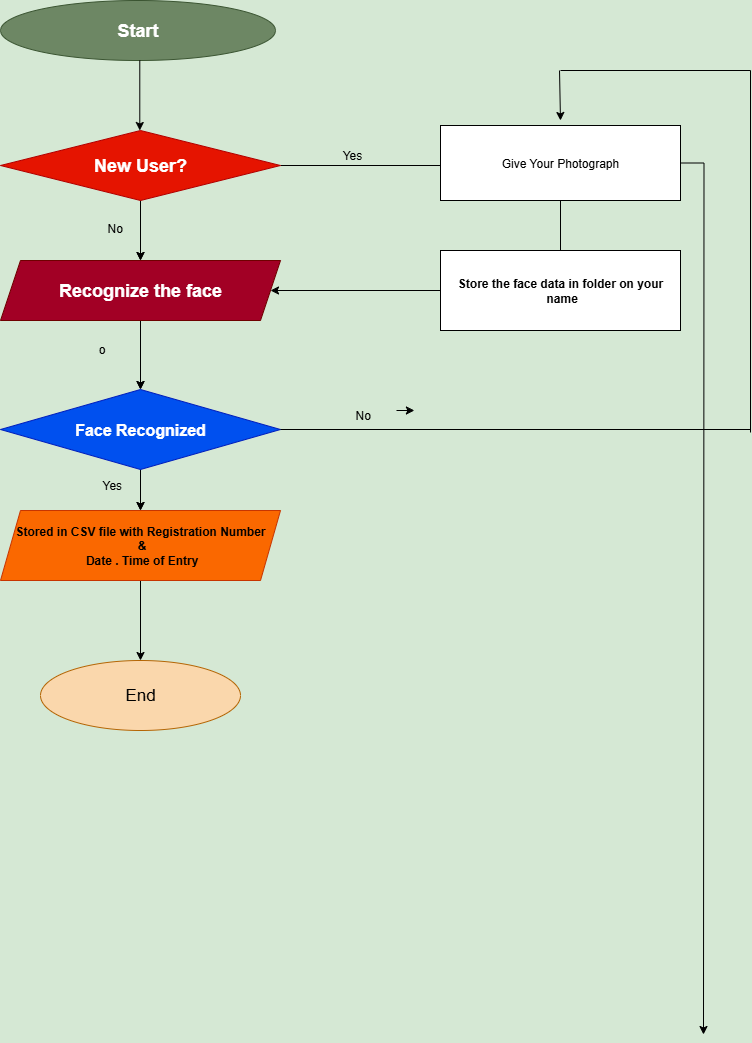

The diagram above was exported from draw.io. Its source (the exported page's mxGraphModel, read from the mxfile embedded in the PNG):
<mxGraphModel dx="1042" dy="570" grid="0" gridSize="10" guides="1" tooltips="1" connect="1" arrows="1" fold="1" page="0" pageScale="1" pageWidth="850" pageHeight="1100" background="light-dark(#D5E8D4,#FFFFFF)" math="0" shadow="0">
  <root>
    <mxCell id="0" />
    <mxCell id="1" parent="0" />
    <mxCell id="DhW6BtfFN6amhTAh7oDH-1" value="&lt;h2&gt;Start&lt;/h2&gt;" style="ellipse;whiteSpace=wrap;html=1;fillColor=light-dark(#6D8764,#B9E0A5);fontColor=#ffffff;strokeColor=#3A5431;" parent="1" vertex="1">
      <mxGeometry x="80" y="30" width="275" height="60" as="geometry" />
    </mxCell>
    <mxCell id="DhW6BtfFN6amhTAh7oDH-9" value="" style="edgeStyle=orthogonalEdgeStyle;rounded=0;orthogonalLoop=1;jettySize=auto;html=1;" parent="1" source="DhW6BtfFN6amhTAh7oDH-2" target="DhW6BtfFN6amhTAh7oDH-4" edge="1">
      <mxGeometry relative="1" as="geometry" />
    </mxCell>
    <mxCell id="DhW6BtfFN6amhTAh7oDH-21" value="" style="edgeStyle=orthogonalEdgeStyle;rounded=0;orthogonalLoop=1;jettySize=auto;html=1;strokeColor=light-dark(#000000,#000000);" parent="1" source="DhW6BtfFN6amhTAh7oDH-2" edge="1">
      <mxGeometry relative="1" as="geometry">
        <mxPoint x="540" y="185" as="targetPoint" />
        <Array as="points">
          <mxPoint x="540" y="195" />
        </Array>
      </mxGeometry>
    </mxCell>
    <mxCell id="DhW6BtfFN6amhTAh7oDH-36" value="" style="edgeStyle=orthogonalEdgeStyle;rounded=0;orthogonalLoop=1;jettySize=auto;html=1;strokeColor=light-dark(#000000,#000000);" parent="1" source="DhW6BtfFN6amhTAh7oDH-2" target="DhW6BtfFN6amhTAh7oDH-4" edge="1">
      <mxGeometry relative="1" as="geometry">
        <Array as="points">
          <mxPoint x="206" y="295" />
          <mxPoint x="206" y="295" />
        </Array>
      </mxGeometry>
    </mxCell>
    <mxCell id="DhW6BtfFN6amhTAh7oDH-2" value="&lt;h2&gt;New User?&lt;/h2&gt;" style="rhombus;whiteSpace=wrap;html=1;fillColor=light-dark(#e51400, #e6002e);fontColor=#ffffff;strokeColor=#B20000;fontSize=12;" parent="1" vertex="1">
      <mxGeometry x="80" y="160" width="280" height="70" as="geometry" />
    </mxCell>
    <mxCell id="DhW6BtfFN6amhTAh7oDH-10" value="" style="edgeStyle=orthogonalEdgeStyle;rounded=0;orthogonalLoop=1;jettySize=auto;html=1;" parent="1" source="DhW6BtfFN6amhTAh7oDH-4" target="DhW6BtfFN6amhTAh7oDH-5" edge="1">
      <mxGeometry relative="1" as="geometry" />
    </mxCell>
    <mxCell id="DhW6BtfFN6amhTAh7oDH-34" value="" style="edgeStyle=orthogonalEdgeStyle;rounded=0;orthogonalLoop=1;jettySize=auto;html=1;strokeColor=light-dark(#000000,#000000);" parent="1" source="DhW6BtfFN6amhTAh7oDH-4" target="DhW6BtfFN6amhTAh7oDH-5" edge="1">
      <mxGeometry relative="1" as="geometry" />
    </mxCell>
    <mxCell id="DhW6BtfFN6amhTAh7oDH-4" value="Recognize the face" style="shape=parallelogram;perimeter=parallelogramPerimeter;whiteSpace=wrap;fixedSize=1;fillColor=light-dark(#A20025,#FF0080);fontColor=#ffffff;strokeColor=#6F0000;fontStyle=1;fontFamily=Helvetica;fontSize=18;" parent="1" vertex="1">
      <mxGeometry x="80" y="290" width="280" height="60" as="geometry" />
    </mxCell>
    <mxCell id="DhW6BtfFN6amhTAh7oDH-11" value="" style="edgeStyle=orthogonalEdgeStyle;rounded=0;orthogonalLoop=1;jettySize=auto;html=1;" parent="1" source="DhW6BtfFN6amhTAh7oDH-5" target="DhW6BtfFN6amhTAh7oDH-6" edge="1">
      <mxGeometry relative="1" as="geometry" />
    </mxCell>
    <mxCell id="DhW6BtfFN6amhTAh7oDH-35" value="" style="edgeStyle=orthogonalEdgeStyle;rounded=0;orthogonalLoop=1;jettySize=auto;html=1;strokeColor=light-dark(#000000,#000000);" parent="1" source="DhW6BtfFN6amhTAh7oDH-5" target="DhW6BtfFN6amhTAh7oDH-6" edge="1">
      <mxGeometry relative="1" as="geometry" />
    </mxCell>
    <mxCell id="DhW6BtfFN6amhTAh7oDH-5" value="Face Recognized" style="rhombus;whiteSpace=wrap;html=1;fillColor=#0050ef;fontColor=#ffffff;strokeColor=#001DBC;fontSize=16;fontStyle=1" parent="1" vertex="1">
      <mxGeometry x="80" y="419" width="280" height="80" as="geometry" />
    </mxCell>
    <mxCell id="DhW6BtfFN6amhTAh7oDH-12" value="" style="edgeStyle=orthogonalEdgeStyle;rounded=0;orthogonalLoop=1;jettySize=auto;html=1;strokeColor=light-dark(#000000,#000000);" parent="1" source="DhW6BtfFN6amhTAh7oDH-6" target="DhW6BtfFN6amhTAh7oDH-7" edge="1">
      <mxGeometry relative="1" as="geometry" />
    </mxCell>
    <mxCell id="DhW6BtfFN6amhTAh7oDH-6" value="&lt;font style=&quot;color: light-dark(rgb(0, 0, 0), rgb(0, 0, 0));&quot;&gt;Stored in CSV file with Registration Numbe&lt;span style=&quot;background-color: transparent;&quot;&gt;r&lt;/span&gt;&lt;/font&gt;&lt;div&gt;&lt;span style=&quot;background-color: transparent;&quot;&gt;&lt;font style=&quot;color: light-dark(rgb(0, 0, 0), rgb(0, 0, 0));&quot;&gt;&amp;nbsp;&amp;amp;&lt;/font&gt;&lt;/span&gt;&lt;div&gt;&lt;div&gt;&lt;font style=&quot;color: light-dark(rgb(0, 0, 0), rgb(0, 0, 0));&quot;&gt;&amp;nbsp;Date . Time of Entry&lt;/font&gt;&lt;/div&gt;&lt;/div&gt;&lt;/div&gt;" style="shape=parallelogram;perimeter=parallelogramPerimeter;whiteSpace=wrap;html=1;fixedSize=1;fillColor=#fa6800;fontColor=#000000;strokeColor=#C73500;fontStyle=1" parent="1" vertex="1">
      <mxGeometry x="80" y="540" width="280" height="70" as="geometry" />
    </mxCell>
    <mxCell id="DhW6BtfFN6amhTAh7oDH-7" value="&lt;font style=&quot;font-size: 17px;&quot;&gt;End&lt;/font&gt;" style="ellipse;whiteSpace=wrap;html=1;fillColor=light-dark(#FAD7AC,#FFCE9F);strokeColor=#b46504;fontColor=light-dark(#000000,#000000);fontStyle=0;fontSize=14;" parent="1" vertex="1">
      <mxGeometry x="120" y="690" width="200" height="70" as="geometry" />
    </mxCell>
    <mxCell id="DhW6BtfFN6amhTAh7oDH-52" value="" style="edgeStyle=orthogonalEdgeStyle;rounded=0;orthogonalLoop=1;jettySize=auto;html=1;" parent="1" source="DhW6BtfFN6amhTAh7oDH-13" edge="1">
      <mxGeometry relative="1" as="geometry">
        <mxPoint x="783.0000000000005" y="1064" as="targetPoint" />
      </mxGeometry>
    </mxCell>
    <mxCell id="DhW6BtfFN6amhTAh7oDH-13" value="&lt;font style=&quot;color: light-dark(rgb(0, 0, 0), rgb(0, 0, 0));&quot;&gt;Give Your Photograph&lt;/font&gt;" style="rounded=0;whiteSpace=wrap;html=1;fillColor=light-dark(#FFFFFF,#FFE599);" parent="1" vertex="1">
      <mxGeometry x="520" y="155" width="240" height="75" as="geometry" />
    </mxCell>
    <mxCell id="DhW6BtfFN6amhTAh7oDH-14" value="&lt;b&gt;&lt;font style=&quot;color: light-dark(rgb(0, 0, 0), rgb(0, 0, 0));&quot;&gt;Store the face data in folder on your&lt;/font&gt;&lt;/b&gt;&lt;div&gt;&lt;b&gt;&lt;font style=&quot;color: light-dark(rgb(0, 0, 0), rgb(0, 0, 0));&quot;&gt;&amp;nbsp;name&lt;/font&gt;&lt;/b&gt;&lt;/div&gt;" style="rounded=0;whiteSpace=wrap;html=1;fillColor=light-dark(#FFFFFF,#CDA2BE);" parent="1" vertex="1">
      <mxGeometry x="520" y="280" width="240" height="80" as="geometry" />
    </mxCell>
    <mxCell id="DhW6BtfFN6amhTAh7oDH-16" value="" style="endArrow=classic;html=1;rounded=0;strokeColor=light-dark(#000000,#000000);" parent="1" edge="1">
      <mxGeometry width="50" height="50" relative="1" as="geometry">
        <mxPoint x="639" y="100" as="sourcePoint" />
        <mxPoint x="640" y="150" as="targetPoint" />
      </mxGeometry>
    </mxCell>
    <mxCell id="DhW6BtfFN6amhTAh7oDH-19" value="" style="edgeStyle=orthogonalEdgeStyle;rounded=0;orthogonalLoop=1;jettySize=auto;html=1;strokeColor=light-dark(#000000,#000000);" parent="1" edge="1">
      <mxGeometry relative="1" as="geometry">
        <mxPoint x="219.29" y="90" as="sourcePoint" />
        <mxPoint x="219.29" y="160" as="targetPoint" />
      </mxGeometry>
    </mxCell>
    <mxCell id="DhW6BtfFN6amhTAh7oDH-24" value="" style="endArrow=classic;html=1;rounded=0;entryX=1;entryY=0.5;entryDx=0;entryDy=0;strokeColor=light-dark(#000000,#000000);" parent="1" target="DhW6BtfFN6amhTAh7oDH-4" edge="1">
      <mxGeometry width="50" height="50" relative="1" as="geometry">
        <mxPoint x="500" y="320" as="sourcePoint" />
        <mxPoint x="475" y="310" as="targetPoint" />
        <Array as="points">
          <mxPoint x="520" y="320" />
        </Array>
      </mxGeometry>
    </mxCell>
    <mxCell id="DhW6BtfFN6amhTAh7oDH-28" value="" style="endArrow=none;html=1;rounded=0;exitX=1;exitY=0.5;exitDx=0;exitDy=0;strokeColor=light-dark(#000000,#000000);" parent="1" source="DhW6BtfFN6amhTAh7oDH-5" edge="1">
      <mxGeometry width="50" height="50" relative="1" as="geometry">
        <mxPoint x="680" y="410" as="sourcePoint" />
        <mxPoint x="830" y="459" as="targetPoint" />
      </mxGeometry>
    </mxCell>
    <mxCell id="DhW6BtfFN6amhTAh7oDH-30" value="" style="endArrow=none;html=1;rounded=0;strokeColor=light-dark(#000000,#000000);" parent="1" edge="1">
      <mxGeometry width="50" height="50" relative="1" as="geometry">
        <mxPoint x="640" y="100" as="sourcePoint" />
        <mxPoint x="830" y="100" as="targetPoint" />
      </mxGeometry>
    </mxCell>
    <mxCell id="DhW6BtfFN6amhTAh7oDH-31" value="" style="endArrow=none;html=1;rounded=0;strokeColor=light-dark(#000000,#000000);" parent="1" edge="1">
      <mxGeometry width="50" height="50" relative="1" as="geometry">
        <mxPoint x="830" y="462" as="sourcePoint" />
        <mxPoint x="830" y="100" as="targetPoint" />
      </mxGeometry>
    </mxCell>
    <mxCell id="DhW6BtfFN6amhTAh7oDH-33" value="" style="endArrow=none;html=1;rounded=0;exitX=0.5;exitY=1;exitDx=0;exitDy=0;entryX=0.5;entryY=0;entryDx=0;entryDy=0;strokeColor=light-dark(#000000,#000000);" parent="1" source="DhW6BtfFN6amhTAh7oDH-13" target="DhW6BtfFN6amhTAh7oDH-14" edge="1">
      <mxGeometry width="50" height="50" relative="1" as="geometry">
        <mxPoint x="510" y="430" as="sourcePoint" />
        <mxPoint x="560" y="380" as="targetPoint" />
      </mxGeometry>
    </mxCell>
    <mxCell id="DhW6BtfFN6amhTAh7oDH-37" value="o" style="text;html=1;align=center;verticalAlign=middle;resizable=0;points=[];autosize=1;strokeColor=none;fillColor=none;" parent="1" vertex="1">
      <mxGeometry x="168" y="366" width="25" height="26" as="geometry" />
    </mxCell>
    <mxCell id="DhW6BtfFN6amhTAh7oDH-50" value="Yes" style="text;html=1;align=center;verticalAlign=middle;whiteSpace=wrap;rounded=0;fontColor=light-dark(#000000,#000000);" parent="1" vertex="1">
      <mxGeometry x="402" y="170" width="60" height="30" as="geometry" />
    </mxCell>
    <mxCell id="DhW6BtfFN6amhTAh7oDH-53" value="Yes" style="text;whiteSpace=wrap;fontColor=light-dark(#000000,#000000);" parent="1" vertex="1">
      <mxGeometry x="179.99855398995538" y="501.0014285714287" width="48" height="36" as="geometry" />
    </mxCell>
    <mxCell id="DhW6BtfFN6amhTAh7oDH-54" value="No" style="text;whiteSpace=wrap;fontColor=light-dark(#000000,#000000);" parent="1" vertex="1">
      <mxGeometry x="184.99998256138406" y="243.99571428571446" width="43" height="36" as="geometry" />
    </mxCell>
    <mxCell id="DhW6BtfFN6amhTAh7oDH-56" style="edgeStyle=orthogonalEdgeStyle;rounded=0;orthogonalLoop=1;jettySize=auto;html=1;exitX=1;exitY=0.25;exitDx=0;exitDy=0;" parent="1" source="DhW6BtfFN6amhTAh7oDH-55" edge="1">
      <mxGeometry relative="1" as="geometry">
        <mxPoint x="493.8571428571429" y="439.8571428571429" as="targetPoint" />
      </mxGeometry>
    </mxCell>
    <mxCell id="DhW6BtfFN6amhTAh7oDH-55" value="No" style="text;whiteSpace=wrap;fontColor=light-dark(#000000,#000000);" parent="1" vertex="1">
      <mxGeometry x="432.99712541852693" y="430.99857142857155" width="43" height="36" as="geometry" />
    </mxCell>
  </root>
</mxGraphModel>